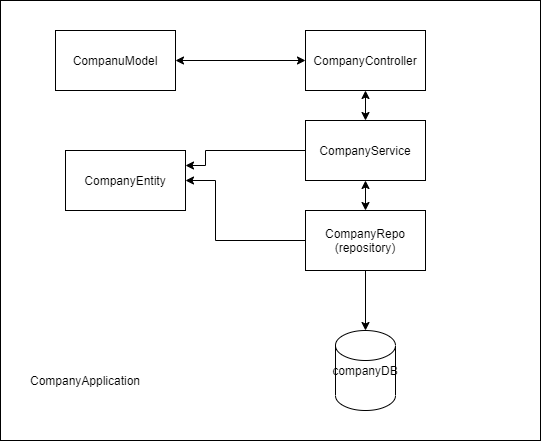

The diagram above was exported from draw.io. Its source (the exported page's mxGraphModel, read from the mxfile embedded in the PNG):
<mxGraphModel dx="1897" dy="785" grid="1" gridSize="10" guides="1" tooltips="1" connect="1" arrows="1" fold="1" page="1" pageScale="1" pageWidth="850" pageHeight="1100" math="0" shadow="0">
  <root>
    <mxCell id="0" />
    <mxCell id="1" parent="0" />
    <mxCell id="2" value="" style="rounded=0;whiteSpace=wrap;html=1;" vertex="1" parent="1">
      <mxGeometry x="155" y="610" width="540" height="440" as="geometry" />
    </mxCell>
    <mxCell id="3" value="CompanuModel&lt;br&gt;" style="rounded=0;whiteSpace=wrap;html=1;" vertex="1" parent="1">
      <mxGeometry x="210" y="640" width="120" height="60" as="geometry" />
    </mxCell>
    <mxCell id="4" value="CompanyController" style="rounded=0;whiteSpace=wrap;html=1;" vertex="1" parent="1">
      <mxGeometry x="460" y="640" width="120" height="60" as="geometry" />
    </mxCell>
    <mxCell id="5" style="edgeStyle=orthogonalEdgeStyle;rounded=0;orthogonalLoop=1;jettySize=auto;html=1;entryX=1;entryY=0.25;entryDx=0;entryDy=0;" edge="1" source="6" target="14" parent="1">
      <mxGeometry relative="1" as="geometry">
        <Array as="points">
          <mxPoint x="360" y="760" />
          <mxPoint x="360" y="775" />
        </Array>
      </mxGeometry>
    </mxCell>
    <mxCell id="6" value="CompanyService" style="rounded=0;whiteSpace=wrap;html=1;" vertex="1" parent="1">
      <mxGeometry x="460" y="730" width="120" height="60" as="geometry" />
    </mxCell>
    <mxCell id="7" style="edgeStyle=orthogonalEdgeStyle;rounded=0;orthogonalLoop=1;jettySize=auto;html=1;entryX=1;entryY=0.5;entryDx=0;entryDy=0;" edge="1" source="9" target="14" parent="1">
      <mxGeometry relative="1" as="geometry">
        <mxPoint x="340.9999999999999" y="770" as="targetPoint" />
        <Array as="points">
          <mxPoint x="370" y="850" />
          <mxPoint x="370" y="790" />
        </Array>
      </mxGeometry>
    </mxCell>
    <mxCell id="8" style="edgeStyle=orthogonalEdgeStyle;rounded=0;orthogonalLoop=1;jettySize=auto;html=1;" edge="1" source="9" target="10" parent="1">
      <mxGeometry relative="1" as="geometry" />
    </mxCell>
    <mxCell id="9" value="CompanyRepo&lt;br&gt;(repository)" style="rounded=0;whiteSpace=wrap;html=1;" vertex="1" parent="1">
      <mxGeometry x="460" y="820" width="120" height="60" as="geometry" />
    </mxCell>
    <mxCell id="10" value="companyDB" style="shape=cylinder2;whiteSpace=wrap;html=1;boundedLbl=1;backgroundOutline=1;size=15;" vertex="1" parent="1">
      <mxGeometry x="490" y="940" width="60" height="80" as="geometry" />
    </mxCell>
    <mxCell id="11" value="" style="endArrow=classic;startArrow=classic;html=1;entryX=0.5;entryY=1;entryDx=0;entryDy=0;exitX=0.5;exitY=0;exitDx=0;exitDy=0;" edge="1" source="6" target="4" parent="1">
      <mxGeometry width="50" height="50" relative="1" as="geometry">
        <mxPoint x="410" y="760" as="sourcePoint" />
        <mxPoint x="460" y="710" as="targetPoint" />
      </mxGeometry>
    </mxCell>
    <mxCell id="12" value="" style="endArrow=classic;startArrow=classic;html=1;entryX=0.5;entryY=0;entryDx=0;entryDy=0;exitX=0.5;exitY=1;exitDx=0;exitDy=0;" edge="1" source="6" target="9" parent="1">
      <mxGeometry width="50" height="50" relative="1" as="geometry">
        <mxPoint x="530" y="740" as="sourcePoint" />
        <mxPoint x="530" y="710" as="targetPoint" />
      </mxGeometry>
    </mxCell>
    <mxCell id="13" value="CompanyApplication" style="text;html=1;strokeColor=none;fillColor=none;align=center;verticalAlign=middle;whiteSpace=wrap;rounded=0;" vertex="1" parent="1">
      <mxGeometry x="220" y="980" width="40" height="20" as="geometry" />
    </mxCell>
    <mxCell id="14" value="CompanyEntity" style="rounded=0;whiteSpace=wrap;html=1;" vertex="1" parent="1">
      <mxGeometry x="220" y="760" width="120" height="60" as="geometry" />
    </mxCell>
    <mxCell id="15" value="" style="endArrow=classic;startArrow=classic;html=1;exitX=1;exitY=0.5;exitDx=0;exitDy=0;entryX=0;entryY=0.5;entryDx=0;entryDy=0;" edge="1" source="3" target="4" parent="1">
      <mxGeometry width="50" height="50" relative="1" as="geometry">
        <mxPoint x="400" y="720" as="sourcePoint" />
        <mxPoint x="450" y="670" as="targetPoint" />
      </mxGeometry>
    </mxCell>
  </root>
</mxGraphModel>